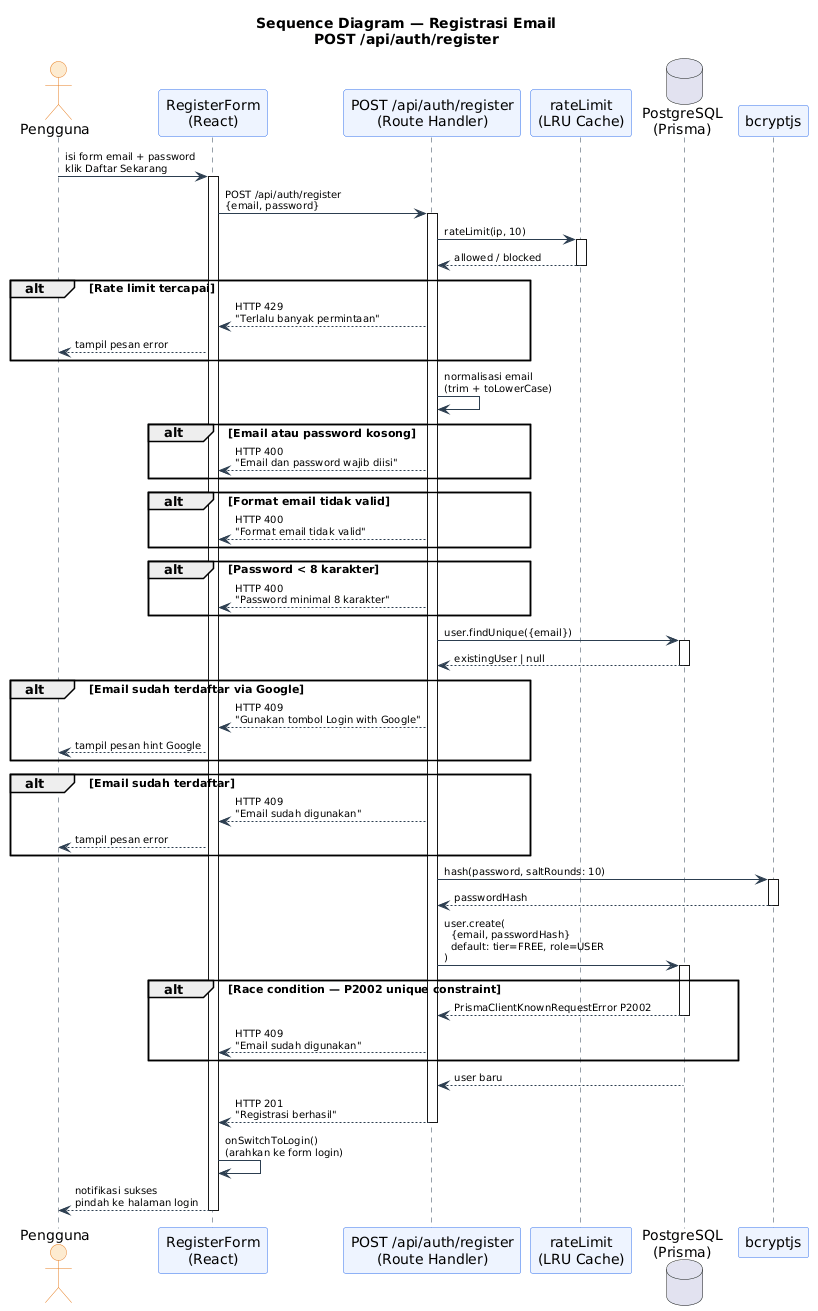

The diagram above was rendered by PlantUML. Its source (embedded in the PNG):
@startuml
title Sequence Diagram — Registrasi Email\nPOST /api/auth/register

skinparam sequence {
  ActorBackgroundColor #FDEBD0
  ActorBorderColor #e67e22
  ParticipantBackgroundColor #EEF4FF
  ParticipantBorderColor #2f6fed
  LifeLineBorderColor #2c3e50
  ArrowColor #2c3e50
  ArrowFontSize 10
}

actor "Pengguna" as USER
participant "RegisterForm\n(React)" as UI
participant "POST /api/auth/register\n(Route Handler)" as API
participant "rateLimit\n(LRU Cache)" as RL
database "PostgreSQL\n(Prisma)" as DB
participant "bcryptjs" as BCRYPT

USER -> UI : isi form email + password\nklik Daftar Sekarang
activate UI

UI -> API : POST /api/auth/register\n{email, password}
activate API

API -> RL : rateLimit(ip, 10)
activate RL
RL --> API : allowed / blocked
deactivate RL

alt Rate limit tercapai
  API --> UI : HTTP 429\n"Terlalu banyak permintaan"
  UI --> USER : tampil pesan error
end

API -> API : normalisasi email\n(trim + toLowerCase)

alt Email atau password kosong
  API --> UI : HTTP 400\n"Email dan password wajib diisi"
end

alt Format email tidak valid
  API --> UI : HTTP 400\n"Format email tidak valid"
end

alt Password < 8 karakter
  API --> UI : HTTP 400\n"Password minimal 8 karakter"
end

API -> DB : user.findUnique({email})
activate DB
DB --> API : existingUser | null
deactivate DB

alt Email sudah terdaftar via Google
  API --> UI : HTTP 409\n"Gunakan tombol Login with Google"
  UI --> USER : tampil pesan hint Google
end

alt Email sudah terdaftar
  API --> UI : HTTP 409\n"Email sudah digunakan"
  UI --> USER : tampil pesan error
end

API -> BCRYPT : hash(password, saltRounds: 10)
activate BCRYPT
BCRYPT --> API : passwordHash
deactivate BCRYPT

API -> DB : user.create(\n  {email, passwordHash}\n  default: tier=FREE, role=USER\n)
activate DB

alt Race condition — P2002 unique constraint
  DB --> API : PrismaClientKnownRequestError P2002
  deactivate DB
  API --> UI : HTTP 409\n"Email sudah digunakan"
end

DB --> API : user baru
deactivate DB

API --> UI : HTTP 201\n"Registrasi berhasil"
deactivate API

UI -> UI : onSwitchToLogin()\n(arahkan ke form login)
UI --> USER : notifikasi sukses\npindah ke halaman login
deactivate UI
@enduml